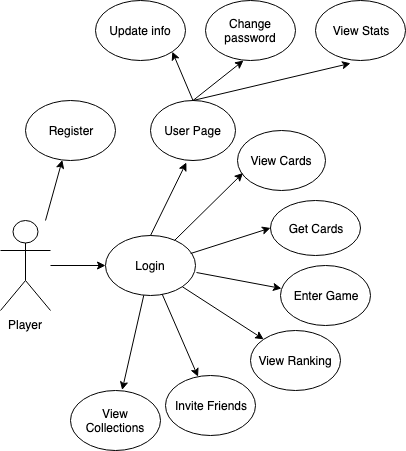

The diagram above was exported from draw.io. Its source (the exported page's mxGraphModel, read from the mxfile embedded in the PNG):
<mxGraphModel dx="1146" dy="807" grid="1" gridSize="10" guides="1" tooltips="1" connect="1" arrows="1" fold="1" page="1" pageScale="1" pageWidth="1100" pageHeight="850" background="#ffffff" math="0" shadow="0">
  <root>
    <mxCell id="0" />
    <mxCell id="1" parent="0" />
    <mxCell id="aYPagp-PmBGNw7CWnnwd-18" style="edgeStyle=orthogonalEdgeStyle;rounded=0;orthogonalLoop=1;jettySize=auto;html=1;entryX=0;entryY=0.5;entryDx=0;entryDy=0;" parent="1" source="aYPagp-PmBGNw7CWnnwd-1" target="aYPagp-PmBGNw7CWnnwd-4" edge="1">
      <mxGeometry relative="1" as="geometry" />
    </mxCell>
    <object label="Player" id="aYPagp-PmBGNw7CWnnwd-1">
      <mxCell style="shape=umlActor;verticalLabelPosition=bottom;labelBackgroundColor=#ffffff;verticalAlign=top;html=1;outlineConnect=0;" parent="1" vertex="1">
        <mxGeometry x="155" y="270" width="50" height="90" as="geometry" />
      </mxCell>
    </object>
    <mxCell id="aYPagp-PmBGNw7CWnnwd-4" value="Login" style="ellipse;whiteSpace=wrap;html=1;" parent="1" vertex="1">
      <mxGeometry x="260" y="285" width="90" height="60" as="geometry" />
    </mxCell>
    <mxCell id="aYPagp-PmBGNw7CWnnwd-5" value="Register" style="ellipse;whiteSpace=wrap;html=1;" parent="1" vertex="1">
      <mxGeometry x="180" y="150" width="90" height="60" as="geometry" />
    </mxCell>
    <mxCell id="aYPagp-PmBGNw7CWnnwd-6" value="Change password" style="ellipse;whiteSpace=wrap;html=1;" parent="1" vertex="1">
      <mxGeometry x="360" y="50" width="90" height="60" as="geometry" />
    </mxCell>
    <mxCell id="aYPagp-PmBGNw7CWnnwd-7" value="Update info" style="ellipse;whiteSpace=wrap;html=1;" parent="1" vertex="1">
      <mxGeometry x="250" y="50" width="90" height="60" as="geometry" />
    </mxCell>
    <mxCell id="aYPagp-PmBGNw7CWnnwd-8" value="View Stats" style="ellipse;whiteSpace=wrap;html=1;" parent="1" vertex="1">
      <mxGeometry x="470" y="50" width="90" height="60" as="geometry" />
    </mxCell>
    <mxCell id="aYPagp-PmBGNw7CWnnwd-9" value="User Page" style="ellipse;whiteSpace=wrap;html=1;" parent="1" vertex="1">
      <mxGeometry x="305" y="150" width="85" height="60" as="geometry" />
    </mxCell>
    <mxCell id="aYPagp-PmBGNw7CWnnwd-10" value="View Cards" style="ellipse;whiteSpace=wrap;html=1;" parent="1" vertex="1">
      <mxGeometry x="392" y="180" width="88" height="60" as="geometry" />
    </mxCell>
    <mxCell id="aYPagp-PmBGNw7CWnnwd-11" value="Get Cards" style="ellipse;whiteSpace=wrap;html=1;" parent="1" vertex="1">
      <mxGeometry x="425" y="250" width="90" height="55" as="geometry" />
    </mxCell>
    <mxCell id="aYPagp-PmBGNw7CWnnwd-12" value="Enter Game" style="ellipse;whiteSpace=wrap;html=1;" parent="1" vertex="1">
      <mxGeometry x="435" y="315" width="90" height="60" as="geometry" />
    </mxCell>
    <mxCell id="aYPagp-PmBGNw7CWnnwd-13" value="View Ranking" style="ellipse;whiteSpace=wrap;html=1;" parent="1" vertex="1">
      <mxGeometry x="405" y="380" width="90" height="60" as="geometry" />
    </mxCell>
    <mxCell id="aYPagp-PmBGNw7CWnnwd-14" value="Invite Friends" style="ellipse;whiteSpace=wrap;html=1;" parent="1" vertex="1">
      <mxGeometry x="320" y="425" width="90" height="60" as="geometry" />
    </mxCell>
    <mxCell id="aYPagp-PmBGNw7CWnnwd-15" value="View Collections" style="ellipse;whiteSpace=wrap;html=1;" parent="1" vertex="1">
      <mxGeometry x="225" y="440" width="90" height="60" as="geometry" />
    </mxCell>
    <mxCell id="aYPagp-PmBGNw7CWnnwd-21" value="" style="endArrow=classic;html=1;entryX=0.422;entryY=1.033;entryDx=0;entryDy=0;entryPerimeter=0;" parent="1" target="aYPagp-PmBGNw7CWnnwd-9" edge="1">
      <mxGeometry width="50" height="50" relative="1" as="geometry">
        <mxPoint x="305" y="285" as="sourcePoint" />
        <mxPoint x="355" y="235" as="targetPoint" />
      </mxGeometry>
    </mxCell>
    <mxCell id="aYPagp-PmBGNw7CWnnwd-23" value="" style="endArrow=classic;html=1;exitX=0.767;exitY=0.083;exitDx=0;exitDy=0;exitPerimeter=0;" parent="1" source="aYPagp-PmBGNw7CWnnwd-4" edge="1">
      <mxGeometry width="50" height="50" relative="1" as="geometry">
        <mxPoint x="330" y="280" as="sourcePoint" />
        <mxPoint x="397.5" y="222.5" as="targetPoint" />
      </mxGeometry>
    </mxCell>
    <mxCell id="aYPagp-PmBGNw7CWnnwd-24" value="" style="endArrow=classic;html=1;exitX=0.946;exitY=0.3;exitDx=0;exitDy=0;entryX=0;entryY=0.5;entryDx=0;entryDy=0;exitPerimeter=0;" parent="1" source="aYPagp-PmBGNw7CWnnwd-4" target="aYPagp-PmBGNw7CWnnwd-11" edge="1">
      <mxGeometry width="50" height="50" relative="1" as="geometry">
        <mxPoint x="342" y="315" as="sourcePoint" />
        <mxPoint x="392" y="265" as="targetPoint" />
      </mxGeometry>
    </mxCell>
    <mxCell id="aYPagp-PmBGNw7CWnnwd-26" value="" style="endArrow=classic;html=1;entryX=0;entryY=0;entryDx=0;entryDy=0;exitX=1;exitY=1;exitDx=0;exitDy=0;" parent="1" source="aYPagp-PmBGNw7CWnnwd-4" target="aYPagp-PmBGNw7CWnnwd-13" edge="1">
      <mxGeometry width="50" height="50" relative="1" as="geometry">
        <mxPoint x="160" y="570" as="sourcePoint" />
        <mxPoint x="210" y="520" as="targetPoint" />
      </mxGeometry>
    </mxCell>
    <mxCell id="aYPagp-PmBGNw7CWnnwd-27" value="" style="endArrow=classic;html=1;entryX=0.011;entryY=0.383;entryDx=0;entryDy=0;entryPerimeter=0;exitX=1.011;exitY=0.617;exitDx=0;exitDy=0;exitPerimeter=0;" parent="1" source="aYPagp-PmBGNw7CWnnwd-4" target="aYPagp-PmBGNw7CWnnwd-12" edge="1">
      <mxGeometry width="50" height="50" relative="1" as="geometry">
        <mxPoint x="160" y="570" as="sourcePoint" />
        <mxPoint x="210" y="520" as="targetPoint" />
      </mxGeometry>
    </mxCell>
    <mxCell id="aYPagp-PmBGNw7CWnnwd-28" value="" style="endArrow=classic;html=1;exitX=0.63;exitY=0.978;exitDx=0;exitDy=0;exitPerimeter=0;" parent="1" source="aYPagp-PmBGNw7CWnnwd-4" target="aYPagp-PmBGNw7CWnnwd-14" edge="1">
      <mxGeometry width="50" height="50" relative="1" as="geometry">
        <mxPoint x="160" y="570" as="sourcePoint" />
        <mxPoint x="210" y="520" as="targetPoint" />
      </mxGeometry>
    </mxCell>
    <mxCell id="aYPagp-PmBGNw7CWnnwd-29" value="" style="endArrow=classic;html=1;entryX=0.574;entryY=-0.008;entryDx=0;entryDy=0;entryPerimeter=0;" parent="1" source="aYPagp-PmBGNw7CWnnwd-4" target="aYPagp-PmBGNw7CWnnwd-15" edge="1">
      <mxGeometry width="50" height="50" relative="1" as="geometry">
        <mxPoint x="160" y="570" as="sourcePoint" />
        <mxPoint x="210" y="520" as="targetPoint" />
      </mxGeometry>
    </mxCell>
    <mxCell id="aYPagp-PmBGNw7CWnnwd-30" value="" style="endArrow=classic;html=1;exitX=0.5;exitY=0;exitDx=0;exitDy=0;entryX=1;entryY=1;entryDx=0;entryDy=0;" parent="1" source="aYPagp-PmBGNw7CWnnwd-9" target="aYPagp-PmBGNw7CWnnwd-7" edge="1">
      <mxGeometry width="50" height="50" relative="1" as="geometry">
        <mxPoint x="160" y="570" as="sourcePoint" />
        <mxPoint x="210" y="520" as="targetPoint" />
      </mxGeometry>
    </mxCell>
    <mxCell id="aYPagp-PmBGNw7CWnnwd-31" value="" style="endArrow=classic;html=1;" parent="1" edge="1">
      <mxGeometry width="50" height="50" relative="1" as="geometry">
        <mxPoint x="347.5" y="150" as="sourcePoint" />
        <mxPoint x="398" y="110" as="targetPoint" />
        <Array as="points" />
      </mxGeometry>
    </mxCell>
    <mxCell id="aYPagp-PmBGNw7CWnnwd-32" value="" style="endArrow=classic;html=1;entryX=0.389;entryY=1.047;entryDx=0;entryDy=0;entryPerimeter=0;exitX=0.5;exitY=0;exitDx=0;exitDy=0;" parent="1" source="aYPagp-PmBGNw7CWnnwd-9" target="aYPagp-PmBGNw7CWnnwd-8" edge="1">
      <mxGeometry width="50" height="50" relative="1" as="geometry">
        <mxPoint x="160" y="570" as="sourcePoint" />
        <mxPoint x="490" y="140" as="targetPoint" />
      </mxGeometry>
    </mxCell>
    <mxCell id="aYPagp-PmBGNw7CWnnwd-33" value="" style="endArrow=classic;html=1;" parent="1" target="aYPagp-PmBGNw7CWnnwd-5" edge="1">
      <mxGeometry width="50" height="50" relative="1" as="geometry">
        <mxPoint x="200" y="270" as="sourcePoint" />
        <mxPoint x="210" y="520" as="targetPoint" />
      </mxGeometry>
    </mxCell>
  </root>
</mxGraphModel>